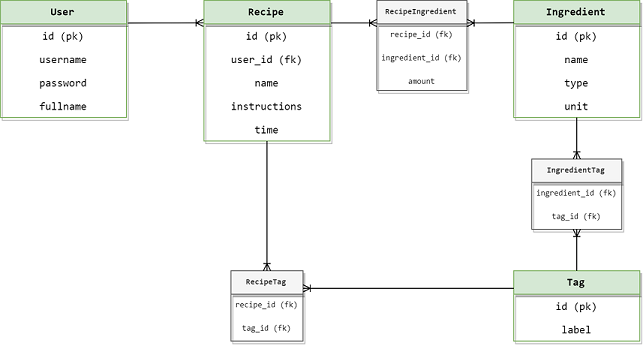

The diagram above was exported from draw.io. Its source (the exported page's mxGraphModel, read from the mxfile embedded in the PNG):
<mxGraphModel dx="930" dy="459" grid="1" gridSize="10" guides="1" tooltips="1" connect="1" arrows="1" fold="1" page="1" pageScale="1" pageWidth="850" pageHeight="1100" math="0" shadow="0">
  <root>
    <mxCell id="0" />
    <mxCell id="1" parent="0" />
    <mxCell id="PUIiUz6grbEui3yo3XYr-15" value="User" style="swimlane;fontStyle=1;childLayout=stackLayout;horizontal=1;startSize=26;fillColor=#d5e8d4;horizontalStack=0;resizeParent=1;resizeParentMax=0;resizeLast=0;collapsible=1;marginBottom=0;rounded=0;shadow=1;glass=0;comic=0;strokeColor=#82b366;swimlaneLine=1;fontFamily=Consolas;" parent="1" vertex="1">
      <mxGeometry x="130" y="220" width="140" height="130" as="geometry">
        <mxRectangle x="340" y="260" width="60" height="26" as="alternateBounds" />
      </mxGeometry>
    </mxCell>
    <mxCell id="PUIiUz6grbEui3yo3XYr-16" value="id (pk)" style="text;strokeColor=none;fillColor=none;align=center;verticalAlign=top;spacingLeft=4;spacingRight=4;overflow=hidden;rotatable=0;points=[[0,0.5],[1,0.5]];portConstraint=eastwest;fontFamily=Consolas;" parent="PUIiUz6grbEui3yo3XYr-15" vertex="1">
      <mxGeometry y="26" width="140" height="26" as="geometry" />
    </mxCell>
    <mxCell id="PUIiUz6grbEui3yo3XYr-17" value="username" style="text;strokeColor=none;fillColor=none;align=center;verticalAlign=top;spacingLeft=4;spacingRight=4;overflow=hidden;rotatable=0;points=[[0,0.5],[1,0.5]];portConstraint=eastwest;shadow=1;fontFamily=Consolas;" parent="PUIiUz6grbEui3yo3XYr-15" vertex="1">
      <mxGeometry y="52" width="140" height="26" as="geometry" />
    </mxCell>
    <mxCell id="UiPNSaQfJp3lFbHBoRlO-15" value="password" style="text;strokeColor=none;fillColor=none;align=center;verticalAlign=top;spacingLeft=4;spacingRight=4;overflow=hidden;rotatable=0;points=[[0,0.5],[1,0.5]];portConstraint=eastwest;shadow=1;fontFamily=Consolas;" vertex="1" parent="PUIiUz6grbEui3yo3XYr-15">
      <mxGeometry y="78" width="140" height="26" as="geometry" />
    </mxCell>
    <mxCell id="UiPNSaQfJp3lFbHBoRlO-16" value="fullname" style="text;strokeColor=none;fillColor=none;align=center;verticalAlign=top;spacingLeft=4;spacingRight=4;overflow=hidden;rotatable=0;points=[[0,0.5],[1,0.5]];portConstraint=eastwest;shadow=1;fontFamily=Consolas;" vertex="1" parent="PUIiUz6grbEui3yo3XYr-15">
      <mxGeometry y="104" width="140" height="26" as="geometry" />
    </mxCell>
    <mxCell id="PUIiUz6grbEui3yo3XYr-19" value="Recipe" style="swimlane;fontStyle=1;childLayout=stackLayout;horizontal=1;startSize=26;fillColor=#d5e8d4;horizontalStack=0;resizeParent=1;resizeParentMax=0;resizeLast=0;collapsible=1;marginBottom=0;rounded=0;shadow=1;glass=0;comic=0;strokeColor=#82b366;align=center;fontFamily=Consolas;" parent="1" vertex="1">
      <mxGeometry x="356" y="220" width="140" height="156" as="geometry" />
    </mxCell>
    <mxCell id="PUIiUz6grbEui3yo3XYr-21" value="id (pk)" style="text;strokeColor=none;fillColor=none;align=center;verticalAlign=top;spacingLeft=4;spacingRight=4;overflow=hidden;rotatable=0;points=[[0,0.5],[1,0.5]];portConstraint=eastwest;fontFamily=Consolas;" parent="PUIiUz6grbEui3yo3XYr-19" vertex="1">
      <mxGeometry y="26" width="140" height="26" as="geometry" />
    </mxCell>
    <mxCell id="PUIiUz6grbEui3yo3XYr-34" value="user_id (fk)" style="text;strokeColor=none;fillColor=none;align=center;verticalAlign=top;spacingLeft=4;spacingRight=4;overflow=hidden;rotatable=0;points=[[0,0.5],[1,0.5]];portConstraint=eastwest;fontFamily=Consolas;" parent="PUIiUz6grbEui3yo3XYr-19" vertex="1">
      <mxGeometry y="52" width="140" height="26" as="geometry" />
    </mxCell>
    <mxCell id="UiPNSaQfJp3lFbHBoRlO-17" value="name" style="text;strokeColor=none;fillColor=none;align=center;verticalAlign=top;spacingLeft=4;spacingRight=4;overflow=hidden;rotatable=0;points=[[0,0.5],[1,0.5]];portConstraint=eastwest;fontFamily=Consolas;" vertex="1" parent="PUIiUz6grbEui3yo3XYr-19">
      <mxGeometry y="78" width="140" height="26" as="geometry" />
    </mxCell>
    <mxCell id="UiPNSaQfJp3lFbHBoRlO-18" value="instructions" style="text;strokeColor=none;fillColor=none;align=center;verticalAlign=top;spacingLeft=4;spacingRight=4;overflow=hidden;rotatable=0;points=[[0,0.5],[1,0.5]];portConstraint=eastwest;fontFamily=Consolas;" vertex="1" parent="PUIiUz6grbEui3yo3XYr-19">
      <mxGeometry y="104" width="140" height="26" as="geometry" />
    </mxCell>
    <mxCell id="UiPNSaQfJp3lFbHBoRlO-67" value="time" style="text;strokeColor=none;fillColor=none;align=center;verticalAlign=top;spacingLeft=4;spacingRight=4;overflow=hidden;rotatable=0;points=[[0,0.5],[1,0.5]];portConstraint=eastwest;fontFamily=Consolas;" vertex="1" parent="PUIiUz6grbEui3yo3XYr-19">
      <mxGeometry y="130" width="140" height="26" as="geometry" />
    </mxCell>
    <mxCell id="PUIiUz6grbEui3yo3XYr-23" value="Ingredient" style="swimlane;fontStyle=1;childLayout=stackLayout;horizontal=1;startSize=26;fillColor=#d5e8d4;horizontalStack=0;resizeParent=1;resizeParentMax=0;resizeLast=0;collapsible=1;marginBottom=0;rounded=0;shadow=1;glass=0;comic=0;strokeColor=#82b366;align=center;fontFamily=Consolas;" parent="1" vertex="1">
      <mxGeometry x="700" y="220" width="140" height="130" as="geometry" />
    </mxCell>
    <mxCell id="PUIiUz6grbEui3yo3XYr-24" value="id (pk)" style="text;strokeColor=none;fillColor=none;align=center;verticalAlign=top;spacingLeft=4;spacingRight=4;overflow=hidden;rotatable=0;points=[[0,0.5],[1,0.5]];portConstraint=eastwest;fontFamily=Consolas;" parent="PUIiUz6grbEui3yo3XYr-23" vertex="1">
      <mxGeometry y="26" width="140" height="26" as="geometry" />
    </mxCell>
    <mxCell id="UiPNSaQfJp3lFbHBoRlO-13" value="name" style="text;strokeColor=none;fillColor=none;align=center;verticalAlign=top;spacingLeft=4;spacingRight=4;overflow=hidden;rotatable=0;points=[[0,0.5],[1,0.5]];portConstraint=eastwest;fontFamily=Consolas;" vertex="1" parent="PUIiUz6grbEui3yo3XYr-23">
      <mxGeometry y="52" width="140" height="26" as="geometry" />
    </mxCell>
    <mxCell id="UiPNSaQfJp3lFbHBoRlO-14" value="type" style="text;strokeColor=none;fillColor=none;align=center;verticalAlign=top;spacingLeft=4;spacingRight=4;overflow=hidden;rotatable=0;points=[[0,0.5],[1,0.5]];portConstraint=eastwest;fontFamily=Consolas;" vertex="1" parent="PUIiUz6grbEui3yo3XYr-23">
      <mxGeometry y="78" width="140" height="26" as="geometry" />
    </mxCell>
    <mxCell id="UiPNSaQfJp3lFbHBoRlO-28" value="unit" style="text;strokeColor=none;fillColor=none;align=center;verticalAlign=top;spacingLeft=4;spacingRight=4;overflow=hidden;rotatable=0;points=[[0,0.5],[1,0.5]];portConstraint=eastwest;fontFamily=Consolas;" vertex="1" parent="PUIiUz6grbEui3yo3XYr-23">
      <mxGeometry y="104" width="140" height="26" as="geometry" />
    </mxCell>
    <mxCell id="PUIiUz6grbEui3yo3XYr-27" value="Tag" style="swimlane;fontStyle=1;childLayout=stackLayout;horizontal=1;startSize=26;fillColor=#d5e8d4;horizontalStack=0;resizeParent=1;resizeParentMax=0;resizeLast=0;collapsible=1;marginBottom=0;rounded=0;shadow=1;glass=0;comic=0;strokeColor=#82b366;align=center;fontFamily=Consolas;" parent="1" vertex="1">
      <mxGeometry x="700" y="520" width="140" height="78" as="geometry" />
    </mxCell>
    <mxCell id="PUIiUz6grbEui3yo3XYr-30" value="id (pk)" style="text;strokeColor=none;fillColor=none;align=center;verticalAlign=top;spacingLeft=4;spacingRight=4;overflow=hidden;rotatable=0;points=[[0,0.5],[1,0.5]];portConstraint=eastwest;fontFamily=Consolas;" parent="PUIiUz6grbEui3yo3XYr-27" vertex="1">
      <mxGeometry y="26" width="140" height="26" as="geometry" />
    </mxCell>
    <mxCell id="UiPNSaQfJp3lFbHBoRlO-23" value="label" style="text;strokeColor=none;fillColor=none;align=center;verticalAlign=top;spacingLeft=4;spacingRight=4;overflow=hidden;rotatable=0;points=[[0,0.5],[1,0.5]];portConstraint=eastwest;fontFamily=Consolas;" vertex="1" parent="PUIiUz6grbEui3yo3XYr-27">
      <mxGeometry y="52" width="140" height="26" as="geometry" />
    </mxCell>
    <mxCell id="PUIiUz6grbEui3yo3XYr-49" value="" style="line;strokeWidth=1;fillColor=none;align=left;verticalAlign=middle;spacingTop=-1;spacingLeft=3;spacingRight=3;rotatable=0;labelPosition=right;points=[];portConstraint=eastwest;rounded=0;shadow=1;glass=0;comic=0;fontFamily=Consolas;" parent="1" vertex="1">
      <mxGeometry x="720" y="320" width="40" as="geometry" />
    </mxCell>
    <mxCell id="UiPNSaQfJp3lFbHBoRlO-34" value="RecipeIngredient" style="swimlane;fontStyle=1;childLayout=stackLayout;horizontal=1;startSize=26;fillColor=#f5f5f5;horizontalStack=0;resizeParent=1;resizeParentMax=0;resizeLast=0;collapsible=1;marginBottom=0;rounded=0;shadow=1;glass=0;comic=0;strokeColor=#666666;swimlaneLine=1;fontFamily=Consolas;fontSize=9;fontColor=#333333;" vertex="1" parent="1">
      <mxGeometry x="548" y="220" width="100" height="100" as="geometry">
        <mxRectangle x="340" y="260" width="60" height="26" as="alternateBounds" />
      </mxGeometry>
    </mxCell>
    <mxCell id="UiPNSaQfJp3lFbHBoRlO-35" value="recipe_id (fk)" style="text;strokeColor=none;fillColor=none;align=center;verticalAlign=top;spacingLeft=4;spacingRight=4;overflow=hidden;rotatable=0;points=[[0,0.5],[1,0.5]];portConstraint=eastwest;shadow=1;fontFamily=Consolas;fontSize=9;" vertex="1" parent="UiPNSaQfJp3lFbHBoRlO-34">
      <mxGeometry y="26" width="100" height="26" as="geometry" />
    </mxCell>
    <mxCell id="UiPNSaQfJp3lFbHBoRlO-36" value="ingredient_id (fk)" style="text;strokeColor=none;fillColor=none;align=center;verticalAlign=top;spacingLeft=4;spacingRight=4;overflow=hidden;rotatable=0;points=[[0,0.5],[1,0.5]];portConstraint=eastwest;shadow=1;fontFamily=Consolas;fontSize=9;" vertex="1" parent="UiPNSaQfJp3lFbHBoRlO-34">
      <mxGeometry y="52" width="100" height="26" as="geometry" />
    </mxCell>
    <mxCell id="UiPNSaQfJp3lFbHBoRlO-37" value="amount" style="text;strokeColor=none;fillColor=none;align=center;verticalAlign=top;spacingLeft=4;spacingRight=4;overflow=hidden;rotatable=0;points=[[0,0.5],[1,0.5]];portConstraint=eastwest;shadow=1;fontFamily=Consolas;fontSize=9;" vertex="1" parent="UiPNSaQfJp3lFbHBoRlO-34">
      <mxGeometry y="78" width="100" height="22" as="geometry" />
    </mxCell>
    <mxCell id="UiPNSaQfJp3lFbHBoRlO-48" value="IngredientTag" style="swimlane;fontStyle=1;childLayout=stackLayout;horizontal=1;startSize=26;fillColor=#f5f5f5;horizontalStack=0;resizeParent=1;resizeParentMax=0;resizeLast=0;collapsible=1;marginBottom=0;rounded=0;shadow=1;glass=0;comic=0;strokeColor=#666666;swimlaneLine=1;fontFamily=Consolas;fontSize=9;fontColor=#333333;" vertex="1" parent="1">
      <mxGeometry x="720" y="396" width="100" height="78" as="geometry">
        <mxRectangle x="340" y="260" width="60" height="26" as="alternateBounds" />
      </mxGeometry>
    </mxCell>
    <mxCell id="UiPNSaQfJp3lFbHBoRlO-49" value="ingredient_id (fk)" style="text;strokeColor=none;fillColor=none;align=center;verticalAlign=top;spacingLeft=4;spacingRight=4;overflow=hidden;rotatable=0;points=[[0,0.5],[1,0.5]];portConstraint=eastwest;shadow=1;fontFamily=Consolas;fontSize=9;" vertex="1" parent="UiPNSaQfJp3lFbHBoRlO-48">
      <mxGeometry y="26" width="100" height="26" as="geometry" />
    </mxCell>
    <mxCell id="UiPNSaQfJp3lFbHBoRlO-50" value="tag_id (fk)" style="text;strokeColor=none;fillColor=none;align=center;verticalAlign=top;spacingLeft=4;spacingRight=4;overflow=hidden;rotatable=0;points=[[0,0.5],[1,0.5]];portConstraint=eastwest;shadow=1;fontFamily=Consolas;fontSize=9;" vertex="1" parent="UiPNSaQfJp3lFbHBoRlO-48">
      <mxGeometry y="52" width="100" height="26" as="geometry" />
    </mxCell>
    <mxCell id="UiPNSaQfJp3lFbHBoRlO-54" value="RecipeTag" style="swimlane;fontStyle=1;childLayout=stackLayout;horizontal=1;startSize=26;fillColor=#f5f5f5;horizontalStack=0;resizeParent=1;resizeParentMax=0;resizeLast=0;collapsible=1;marginBottom=0;rounded=0;shadow=1;glass=0;comic=0;strokeColor=#666666;swimlaneLine=1;fontFamily=Consolas;fontSize=9;fontColor=#333333;" vertex="1" parent="1">
      <mxGeometry x="386" y="520" width="80" height="78" as="geometry">
        <mxRectangle x="340" y="260" width="60" height="26" as="alternateBounds" />
      </mxGeometry>
    </mxCell>
    <mxCell id="UiPNSaQfJp3lFbHBoRlO-55" value="recipe_id (fk)" style="text;strokeColor=none;fillColor=none;align=center;verticalAlign=top;spacingLeft=4;spacingRight=4;overflow=hidden;rotatable=0;points=[[0,0.5],[1,0.5]];portConstraint=eastwest;shadow=1;fontFamily=Consolas;fontSize=9;" vertex="1" parent="UiPNSaQfJp3lFbHBoRlO-54">
      <mxGeometry y="26" width="80" height="26" as="geometry" />
    </mxCell>
    <mxCell id="UiPNSaQfJp3lFbHBoRlO-56" value="tag_id (fk)" style="text;strokeColor=none;fillColor=none;align=center;verticalAlign=top;spacingLeft=4;spacingRight=4;overflow=hidden;rotatable=0;points=[[0,0.5],[1,0.5]];portConstraint=eastwest;shadow=1;fontFamily=Consolas;fontSize=9;" vertex="1" parent="UiPNSaQfJp3lFbHBoRlO-54">
      <mxGeometry y="52" width="80" height="26" as="geometry" />
    </mxCell>
    <mxCell id="UiPNSaQfJp3lFbHBoRlO-59" value="" style="fontSize=12;html=1;endArrow=ERoneToMany;exitX=1.011;exitY=0.193;exitDx=0;exitDy=0;exitPerimeter=0;entryX=-0.005;entryY=-0.045;entryDx=0;entryDy=0;entryPerimeter=0;" edge="1" parent="1" source="PUIiUz6grbEui3yo3XYr-15" target="PUIiUz6grbEui3yo3XYr-21">
      <mxGeometry width="100" height="100" relative="1" as="geometry">
        <mxPoint x="290" y="244" as="sourcePoint" />
        <mxPoint x="330" y="245" as="targetPoint" />
      </mxGeometry>
    </mxCell>
    <mxCell id="UiPNSaQfJp3lFbHBoRlO-60" value="" style="fontSize=12;html=1;endArrow=ERoneToMany;entryX=0;entryY=0.25;entryDx=0;entryDy=0;" edge="1" parent="1" target="UiPNSaQfJp3lFbHBoRlO-34">
      <mxGeometry width="100" height="100" relative="1" as="geometry">
        <mxPoint x="497" y="245" as="sourcePoint" />
        <mxPoint x="520" y="244" as="targetPoint" />
        <Array as="points" />
      </mxGeometry>
    </mxCell>
    <mxCell id="UiPNSaQfJp3lFbHBoRlO-61" value="" style="fontSize=12;html=1;endArrow=ERoneToMany;entryX=1;entryY=0.25;entryDx=0;entryDy=0;exitX=0.001;exitY=0.19;exitDx=0;exitDy=0;exitPerimeter=0;" edge="1" parent="1" source="PUIiUz6grbEui3yo3XYr-23" target="UiPNSaQfJp3lFbHBoRlO-34">
      <mxGeometry width="100" height="100" relative="1" as="geometry">
        <mxPoint x="700" y="240" as="sourcePoint" />
        <mxPoint x="650" y="240" as="targetPoint" />
      </mxGeometry>
    </mxCell>
    <mxCell id="UiPNSaQfJp3lFbHBoRlO-62" value="" style="fontSize=12;html=1;endArrow=ERoneToMany;entryX=0.5;entryY=0;entryDx=0;entryDy=0;" edge="1" parent="1" source="UiPNSaQfJp3lFbHBoRlO-67" target="UiPNSaQfJp3lFbHBoRlO-54">
      <mxGeometry width="100" height="100" relative="1" as="geometry">
        <mxPoint x="426" y="380" as="sourcePoint" />
        <mxPoint x="467.79999999999995" y="433.8299999999999" as="targetPoint" />
      </mxGeometry>
    </mxCell>
    <mxCell id="UiPNSaQfJp3lFbHBoRlO-63" value="" style="fontSize=12;html=1;endArrow=ERoneToMany;entryX=0.5;entryY=0;entryDx=0;entryDy=0;exitX=0.5;exitY=1;exitDx=0;exitDy=0;" edge="1" parent="1" source="PUIiUz6grbEui3yo3XYr-23" target="UiPNSaQfJp3lFbHBoRlO-48">
      <mxGeometry width="100" height="100" relative="1" as="geometry">
        <mxPoint x="770" y="360" as="sourcePoint" />
        <mxPoint x="770" y="370" as="targetPoint" />
      </mxGeometry>
    </mxCell>
    <mxCell id="UiPNSaQfJp3lFbHBoRlO-65" value="" style="fontSize=12;html=1;endArrow=ERoneToMany;entryX=0.5;entryY=1;entryDx=0;entryDy=0;" edge="1" parent="1" target="UiPNSaQfJp3lFbHBoRlO-48">
      <mxGeometry width="100" height="100" relative="1" as="geometry">
        <mxPoint x="770" y="520" as="sourcePoint" />
        <mxPoint x="770" y="480" as="targetPoint" />
      </mxGeometry>
    </mxCell>
    <mxCell id="UiPNSaQfJp3lFbHBoRlO-66" value="" style="fontSize=12;html=1;endArrow=ERoneToMany;exitX=0;exitY=0.25;exitDx=0;exitDy=0;entryX=1;entryY=0.25;entryDx=0;entryDy=0;" edge="1" parent="1" source="PUIiUz6grbEui3yo3XYr-27" target="UiPNSaQfJp3lFbHBoRlO-54">
      <mxGeometry width="100" height="100" relative="1" as="geometry">
        <mxPoint x="550" y="540" as="sourcePoint" />
        <mxPoint x="520" y="530" as="targetPoint" />
      </mxGeometry>
    </mxCell>
  </root>
</mxGraphModel>